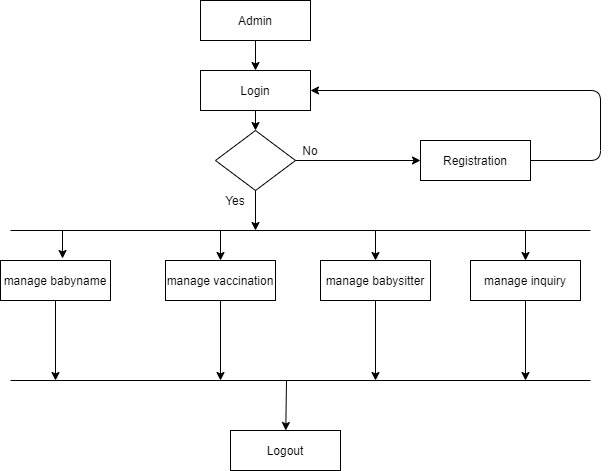

The diagram above was exported from draw.io. Its source (the exported page's mxGraphModel, read from the mxfile embedded in the PNG):
<mxGraphModel dx="868" dy="1534" grid="1" gridSize="10" guides="1" tooltips="1" connect="1" arrows="1" fold="1" page="1" pageScale="1" pageWidth="850" pageHeight="1100" math="0" shadow="0">
  <root>
    <mxCell id="rAn7ZoTFZmC7-_C6ekhb-0" />
    <mxCell id="rAn7ZoTFZmC7-_C6ekhb-1" parent="rAn7ZoTFZmC7-_C6ekhb-0" />
    <mxCell id="rAn7ZoTFZmC7-_C6ekhb-2" value="Login" style="rounded=0;whiteSpace=wrap;html=1;" parent="rAn7ZoTFZmC7-_C6ekhb-1" vertex="1">
      <mxGeometry x="350" width="110" height="40" as="geometry" />
    </mxCell>
    <mxCell id="rAn7ZoTFZmC7-_C6ekhb-3" value="&lt;span&gt;manage inquiry&lt;/span&gt;" style="rounded=0;whiteSpace=wrap;html=1;" parent="rAn7ZoTFZmC7-_C6ekhb-1" vertex="1">
      <mxGeometry x="620" y="190" width="110" height="40" as="geometry" />
    </mxCell>
    <mxCell id="rAn7ZoTFZmC7-_C6ekhb-4" value="&lt;span&gt;manage babysitter&lt;/span&gt;" style="rounded=0;whiteSpace=wrap;html=1;" parent="rAn7ZoTFZmC7-_C6ekhb-1" vertex="1">
      <mxGeometry x="470" y="190" width="110" height="40" as="geometry" />
    </mxCell>
    <mxCell id="rAn7ZoTFZmC7-_C6ekhb-5" value="&lt;span&gt;manage vaccination&lt;/span&gt;" style="rounded=0;whiteSpace=wrap;html=1;" parent="rAn7ZoTFZmC7-_C6ekhb-1" vertex="1">
      <mxGeometry x="315" y="190" width="110" height="40" as="geometry" />
    </mxCell>
    <mxCell id="rAn7ZoTFZmC7-_C6ekhb-6" value="manage babyname" style="rounded=0;whiteSpace=wrap;html=1;" parent="rAn7ZoTFZmC7-_C6ekhb-1" vertex="1">
      <mxGeometry x="150" y="190" width="110" height="40" as="geometry" />
    </mxCell>
    <mxCell id="rAn7ZoTFZmC7-_C6ekhb-7" value="Registration" style="rounded=0;whiteSpace=wrap;html=1;" parent="rAn7ZoTFZmC7-_C6ekhb-1" vertex="1">
      <mxGeometry x="570" y="70" width="110" height="40" as="geometry" />
    </mxCell>
    <mxCell id="rAn7ZoTFZmC7-_C6ekhb-8" value="" style="rhombus;whiteSpace=wrap;html=1;" parent="rAn7ZoTFZmC7-_C6ekhb-1" vertex="1">
      <mxGeometry x="365" y="60" width="80" height="60" as="geometry" />
    </mxCell>
    <mxCell id="lAyVgtHg9FowyYk6b4rW-0" value="" style="endArrow=none;html=1;" parent="rAn7ZoTFZmC7-_C6ekhb-1" edge="1">
      <mxGeometry width="50" height="50" relative="1" as="geometry">
        <mxPoint x="160" y="160" as="sourcePoint" />
        <mxPoint x="740" y="160" as="targetPoint" />
      </mxGeometry>
    </mxCell>
    <mxCell id="lAyVgtHg9FowyYk6b4rW-1" value="" style="endArrow=none;html=1;" parent="rAn7ZoTFZmC7-_C6ekhb-1" edge="1">
      <mxGeometry width="50" height="50" relative="1" as="geometry">
        <mxPoint x="160" y="310" as="sourcePoint" />
        <mxPoint x="740" y="310" as="targetPoint" />
      </mxGeometry>
    </mxCell>
    <mxCell id="lAyVgtHg9FowyYk6b4rW-2" value="" style="endArrow=classic;html=1;entryX=1;entryY=0.5;entryDx=0;entryDy=0;exitX=1;exitY=0.5;exitDx=0;exitDy=0;" parent="rAn7ZoTFZmC7-_C6ekhb-1" source="rAn7ZoTFZmC7-_C6ekhb-7" target="rAn7ZoTFZmC7-_C6ekhb-2" edge="1">
      <mxGeometry width="50" height="50" relative="1" as="geometry">
        <mxPoint x="510" y="80" as="sourcePoint" />
        <mxPoint x="460" y="20" as="targetPoint" />
        <Array as="points">
          <mxPoint x="750" y="90" />
          <mxPoint x="750" y="20" />
        </Array>
      </mxGeometry>
    </mxCell>
    <mxCell id="lAyVgtHg9FowyYk6b4rW-3" value="" style="endArrow=classic;html=1;entryX=0.564;entryY=-0.05;entryDx=0;entryDy=0;entryPerimeter=0;" parent="rAn7ZoTFZmC7-_C6ekhb-1" target="rAn7ZoTFZmC7-_C6ekhb-6" edge="1">
      <mxGeometry width="50" height="50" relative="1" as="geometry">
        <mxPoint x="212" y="160" as="sourcePoint" />
        <mxPoint x="510" y="220" as="targetPoint" />
      </mxGeometry>
    </mxCell>
    <mxCell id="lAyVgtHg9FowyYk6b4rW-4" value="" style="endArrow=classic;html=1;entryX=0.5;entryY=0;entryDx=0;entryDy=0;" parent="rAn7ZoTFZmC7-_C6ekhb-1" target="rAn7ZoTFZmC7-_C6ekhb-4" edge="1">
      <mxGeometry width="50" height="50" relative="1" as="geometry">
        <mxPoint x="525" y="160" as="sourcePoint" />
        <mxPoint x="640" y="230" as="targetPoint" />
      </mxGeometry>
    </mxCell>
    <mxCell id="lAyVgtHg9FowyYk6b4rW-5" value="" style="endArrow=classic;html=1;exitX=0.5;exitY=1;exitDx=0;exitDy=0;" parent="rAn7ZoTFZmC7-_C6ekhb-1" source="rAn7ZoTFZmC7-_C6ekhb-3" edge="1">
      <mxGeometry width="50" height="50" relative="1" as="geometry">
        <mxPoint x="600" y="290" as="sourcePoint" />
        <mxPoint x="675" y="310" as="targetPoint" />
      </mxGeometry>
    </mxCell>
    <mxCell id="lAyVgtHg9FowyYk6b4rW-6" value="" style="endArrow=classic;html=1;exitX=0.5;exitY=1;exitDx=0;exitDy=0;" parent="rAn7ZoTFZmC7-_C6ekhb-1" source="rAn7ZoTFZmC7-_C6ekhb-8" edge="1">
      <mxGeometry width="50" height="50" relative="1" as="geometry">
        <mxPoint x="610" y="300" as="sourcePoint" />
        <mxPoint x="405" y="160" as="targetPoint" />
      </mxGeometry>
    </mxCell>
    <mxCell id="lAyVgtHg9FowyYk6b4rW-7" value="" style="endArrow=classic;html=1;exitX=1;exitY=0.5;exitDx=0;exitDy=0;entryX=0;entryY=0.5;entryDx=0;entryDy=0;" parent="rAn7ZoTFZmC7-_C6ekhb-1" source="rAn7ZoTFZmC7-_C6ekhb-8" target="rAn7ZoTFZmC7-_C6ekhb-7" edge="1">
      <mxGeometry width="50" height="50" relative="1" as="geometry">
        <mxPoint x="620" y="310" as="sourcePoint" />
        <mxPoint x="670" y="260" as="targetPoint" />
      </mxGeometry>
    </mxCell>
    <mxCell id="foifERn-NxAwkC05FsE1-0" value="" style="endArrow=classic;html=1;entryX=0.5;entryY=0;entryDx=0;entryDy=0;" parent="rAn7ZoTFZmC7-_C6ekhb-1" target="rAn7ZoTFZmC7-_C6ekhb-3" edge="1">
      <mxGeometry width="50" height="50" relative="1" as="geometry">
        <mxPoint x="675" y="160" as="sourcePoint" />
        <mxPoint x="650" y="240" as="targetPoint" />
      </mxGeometry>
    </mxCell>
    <mxCell id="foifERn-NxAwkC05FsE1-1" value="" style="endArrow=classic;html=1;" parent="rAn7ZoTFZmC7-_C6ekhb-1" target="rAn7ZoTFZmC7-_C6ekhb-5" edge="1">
      <mxGeometry width="50" height="50" relative="1" as="geometry">
        <mxPoint x="370" y="160" as="sourcePoint" />
        <mxPoint x="660" y="250" as="targetPoint" />
      </mxGeometry>
    </mxCell>
    <mxCell id="foifERn-NxAwkC05FsE1-2" value="Logout" style="rounded=0;whiteSpace=wrap;html=1;" parent="rAn7ZoTFZmC7-_C6ekhb-1" vertex="1">
      <mxGeometry x="380" y="360" width="110" height="40" as="geometry" />
    </mxCell>
    <mxCell id="foifERn-NxAwkC05FsE1-3" value="" style="endArrow=classic;html=1;" parent="rAn7ZoTFZmC7-_C6ekhb-1" target="foifERn-NxAwkC05FsE1-2" edge="1">
      <mxGeometry width="50" height="50" relative="1" as="geometry">
        <mxPoint x="436" y="310" as="sourcePoint" />
        <mxPoint x="630" y="380" as="targetPoint" />
      </mxGeometry>
    </mxCell>
    <mxCell id="foifERn-NxAwkC05FsE1-4" value="" style="endArrow=classic;html=1;exitX=0.5;exitY=1;exitDx=0;exitDy=0;entryX=0.5;entryY=0;entryDx=0;entryDy=0;" parent="rAn7ZoTFZmC7-_C6ekhb-1" source="rAn7ZoTFZmC7-_C6ekhb-2" target="rAn7ZoTFZmC7-_C6ekhb-8" edge="1">
      <mxGeometry width="50" height="50" relative="1" as="geometry">
        <mxPoint x="580" y="250" as="sourcePoint" />
        <mxPoint x="630" y="200" as="targetPoint" />
      </mxGeometry>
    </mxCell>
    <mxCell id="foifERn-NxAwkC05FsE1-5" value="Yes" style="text;html=1;strokeColor=none;fillColor=none;align=center;verticalAlign=middle;whiteSpace=wrap;rounded=0;" parent="rAn7ZoTFZmC7-_C6ekhb-1" vertex="1">
      <mxGeometry x="365" y="120" width="40" height="20" as="geometry" />
    </mxCell>
    <mxCell id="foifERn-NxAwkC05FsE1-7" value="No" style="text;html=1;strokeColor=none;fillColor=none;align=center;verticalAlign=middle;whiteSpace=wrap;rounded=0;" parent="rAn7ZoTFZmC7-_C6ekhb-1" vertex="1">
      <mxGeometry x="440" y="70" width="40" height="20" as="geometry" />
    </mxCell>
    <mxCell id="cxz3cPZNPpIKL1fz9Fmy-0" value="" style="endArrow=classic;html=1;exitX=0.5;exitY=1;exitDx=0;exitDy=0;" parent="rAn7ZoTFZmC7-_C6ekhb-1" source="rAn7ZoTFZmC7-_C6ekhb-6" edge="1">
      <mxGeometry width="50" height="50" relative="1" as="geometry">
        <mxPoint x="685" y="240" as="sourcePoint" />
        <mxPoint x="205" y="310" as="targetPoint" />
      </mxGeometry>
    </mxCell>
    <mxCell id="cxz3cPZNPpIKL1fz9Fmy-1" value="" style="endArrow=classic;html=1;exitX=0.5;exitY=1;exitDx=0;exitDy=0;" parent="rAn7ZoTFZmC7-_C6ekhb-1" source="rAn7ZoTFZmC7-_C6ekhb-5" edge="1">
      <mxGeometry width="50" height="50" relative="1" as="geometry">
        <mxPoint x="695" y="250" as="sourcePoint" />
        <mxPoint x="370" y="310" as="targetPoint" />
      </mxGeometry>
    </mxCell>
    <mxCell id="cxz3cPZNPpIKL1fz9Fmy-2" value="" style="endArrow=classic;html=1;exitX=0.5;exitY=1;exitDx=0;exitDy=0;" parent="rAn7ZoTFZmC7-_C6ekhb-1" source="rAn7ZoTFZmC7-_C6ekhb-4" edge="1">
      <mxGeometry width="50" height="50" relative="1" as="geometry">
        <mxPoint x="705" y="260" as="sourcePoint" />
        <mxPoint x="525" y="310" as="targetPoint" />
      </mxGeometry>
    </mxCell>
    <mxCell id="cxz3cPZNPpIKL1fz9Fmy-3" value="Admin" style="rounded=0;whiteSpace=wrap;html=1;" parent="rAn7ZoTFZmC7-_C6ekhb-1" vertex="1">
      <mxGeometry x="350" y="-70" width="110" height="40" as="geometry" />
    </mxCell>
    <mxCell id="cxz3cPZNPpIKL1fz9Fmy-4" value="" style="endArrow=classic;html=1;exitX=0.5;exitY=1;exitDx=0;exitDy=0;entryX=0.5;entryY=0;entryDx=0;entryDy=0;" parent="rAn7ZoTFZmC7-_C6ekhb-1" source="cxz3cPZNPpIKL1fz9Fmy-3" target="rAn7ZoTFZmC7-_C6ekhb-2" edge="1">
      <mxGeometry width="50" height="50" relative="1" as="geometry">
        <mxPoint x="580" y="40" as="sourcePoint" />
        <mxPoint x="630" y="-10" as="targetPoint" />
      </mxGeometry>
    </mxCell>
  </root>
</mxGraphModel>